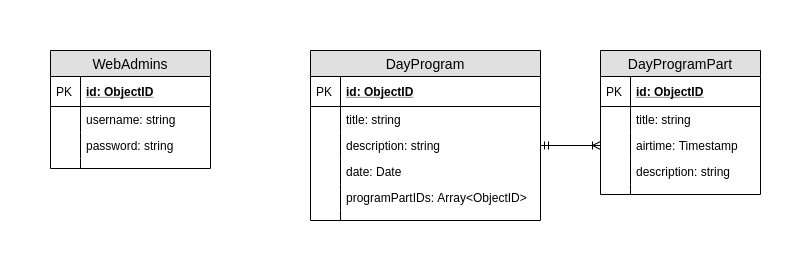

The diagram above was exported from draw.io. Its source (the exported page's mxGraphModel, read from the mxfile embedded in the PNG):
<mxGraphModel dx="1422" dy="745" grid="1" gridSize="10" guides="1" tooltips="1" connect="1" arrows="1" fold="1" page="1" pageScale="1" pageWidth="827" pageHeight="1169" math="0" shadow="0">
  <root>
    <mxCell id="WIyWlLk6GJQsqaUBKTNV-0" />
    <mxCell id="WIyWlLk6GJQsqaUBKTNV-1" parent="WIyWlLk6GJQsqaUBKTNV-0" />
    <mxCell id="gMeLO4Rn40YKXMG6homJ-0" value="WebAdmins" style="swimlane;fontStyle=0;childLayout=stackLayout;horizontal=1;startSize=26;fillColor=#e0e0e0;horizontalStack=0;resizeParent=1;resizeParentMax=0;resizeLast=0;collapsible=1;marginBottom=0;swimlaneFillColor=#ffffff;align=center;fontSize=14;" vertex="1" parent="WIyWlLk6GJQsqaUBKTNV-1">
      <mxGeometry x="40" y="60" width="160" height="118" as="geometry" />
    </mxCell>
    <mxCell id="gMeLO4Rn40YKXMG6homJ-1" value="id: ObjectID" style="shape=partialRectangle;top=0;left=0;right=0;bottom=1;align=left;verticalAlign=middle;fillColor=none;spacingLeft=34;spacingRight=4;overflow=hidden;rotatable=0;points=[[0,0.5],[1,0.5]];portConstraint=eastwest;dropTarget=0;fontStyle=5;fontSize=12;" vertex="1" parent="gMeLO4Rn40YKXMG6homJ-0">
      <mxGeometry y="26" width="160" height="30" as="geometry" />
    </mxCell>
    <mxCell id="gMeLO4Rn40YKXMG6homJ-2" value="PK" style="shape=partialRectangle;top=0;left=0;bottom=0;fillColor=none;align=left;verticalAlign=middle;spacingLeft=4;spacingRight=4;overflow=hidden;rotatable=0;points=[];portConstraint=eastwest;part=1;fontSize=12;" vertex="1" connectable="0" parent="gMeLO4Rn40YKXMG6homJ-1">
      <mxGeometry width="30" height="30" as="geometry" />
    </mxCell>
    <mxCell id="gMeLO4Rn40YKXMG6homJ-3" value="username: string&#10;&#10;" style="shape=partialRectangle;top=0;left=0;right=0;bottom=0;align=left;verticalAlign=top;fillColor=none;spacingLeft=34;spacingRight=4;overflow=hidden;rotatable=0;points=[[0,0.5],[1,0.5]];portConstraint=eastwest;dropTarget=0;fontSize=12;" vertex="1" parent="gMeLO4Rn40YKXMG6homJ-0">
      <mxGeometry y="56" width="160" height="26" as="geometry" />
    </mxCell>
    <mxCell id="gMeLO4Rn40YKXMG6homJ-4" value="" style="shape=partialRectangle;top=0;left=0;bottom=0;fillColor=none;align=left;verticalAlign=top;spacingLeft=4;spacingRight=4;overflow=hidden;rotatable=0;points=[];portConstraint=eastwest;part=1;fontSize=12;" vertex="1" connectable="0" parent="gMeLO4Rn40YKXMG6homJ-3">
      <mxGeometry width="30" height="26" as="geometry" />
    </mxCell>
    <mxCell id="gMeLO4Rn40YKXMG6homJ-5" value="password: string&#10;" style="shape=partialRectangle;top=0;left=0;right=0;bottom=0;align=left;verticalAlign=top;fillColor=none;spacingLeft=34;spacingRight=4;overflow=hidden;rotatable=0;points=[[0,0.5],[1,0.5]];portConstraint=eastwest;dropTarget=0;fontSize=12;" vertex="1" parent="gMeLO4Rn40YKXMG6homJ-0">
      <mxGeometry y="82" width="160" height="26" as="geometry" />
    </mxCell>
    <mxCell id="gMeLO4Rn40YKXMG6homJ-6" value="" style="shape=partialRectangle;top=0;left=0;bottom=0;fillColor=none;align=left;verticalAlign=top;spacingLeft=4;spacingRight=4;overflow=hidden;rotatable=0;points=[];portConstraint=eastwest;part=1;fontSize=12;" vertex="1" connectable="0" parent="gMeLO4Rn40YKXMG6homJ-5">
      <mxGeometry width="30" height="26" as="geometry" />
    </mxCell>
    <mxCell id="gMeLO4Rn40YKXMG6homJ-9" value="" style="shape=partialRectangle;top=0;left=0;right=0;bottom=0;align=left;verticalAlign=top;fillColor=none;spacingLeft=34;spacingRight=4;overflow=hidden;rotatable=0;points=[[0,0.5],[1,0.5]];portConstraint=eastwest;dropTarget=0;fontSize=12;" vertex="1" parent="gMeLO4Rn40YKXMG6homJ-0">
      <mxGeometry y="108" width="160" height="10" as="geometry" />
    </mxCell>
    <mxCell id="gMeLO4Rn40YKXMG6homJ-10" value="" style="shape=partialRectangle;top=0;left=0;bottom=0;fillColor=none;align=left;verticalAlign=top;spacingLeft=4;spacingRight=4;overflow=hidden;rotatable=0;points=[];portConstraint=eastwest;part=1;fontSize=12;" vertex="1" connectable="0" parent="gMeLO4Rn40YKXMG6homJ-9">
      <mxGeometry width="30" height="10" as="geometry" />
    </mxCell>
    <mxCell id="gMeLO4Rn40YKXMG6homJ-11" value="DayProgram" style="swimlane;fontStyle=0;childLayout=stackLayout;horizontal=1;startSize=26;fillColor=#e0e0e0;horizontalStack=0;resizeParent=1;resizeParentMax=0;resizeLast=0;collapsible=1;marginBottom=0;swimlaneFillColor=#ffffff;align=center;fontSize=14;" vertex="1" parent="WIyWlLk6GJQsqaUBKTNV-1">
      <mxGeometry x="300" y="60" width="230" height="170" as="geometry" />
    </mxCell>
    <mxCell id="gMeLO4Rn40YKXMG6homJ-12" value="id: ObjectID" style="shape=partialRectangle;top=0;left=0;right=0;bottom=1;align=left;verticalAlign=middle;fillColor=none;spacingLeft=34;spacingRight=4;overflow=hidden;rotatable=0;points=[[0,0.5],[1,0.5]];portConstraint=eastwest;dropTarget=0;fontStyle=5;fontSize=12;" vertex="1" parent="gMeLO4Rn40YKXMG6homJ-11">
      <mxGeometry y="26" width="230" height="30" as="geometry" />
    </mxCell>
    <mxCell id="gMeLO4Rn40YKXMG6homJ-13" value="PK" style="shape=partialRectangle;top=0;left=0;bottom=0;fillColor=none;align=left;verticalAlign=middle;spacingLeft=4;spacingRight=4;overflow=hidden;rotatable=0;points=[];portConstraint=eastwest;part=1;fontSize=12;" vertex="1" connectable="0" parent="gMeLO4Rn40YKXMG6homJ-12">
      <mxGeometry width="30" height="30" as="geometry" />
    </mxCell>
    <mxCell id="gMeLO4Rn40YKXMG6homJ-14" value="title: string" style="shape=partialRectangle;top=0;left=0;right=0;bottom=0;align=left;verticalAlign=top;fillColor=none;spacingLeft=34;spacingRight=4;overflow=hidden;rotatable=0;points=[[0,0.5],[1,0.5]];portConstraint=eastwest;dropTarget=0;fontSize=12;" vertex="1" parent="gMeLO4Rn40YKXMG6homJ-11">
      <mxGeometry y="56" width="230" height="26" as="geometry" />
    </mxCell>
    <mxCell id="gMeLO4Rn40YKXMG6homJ-15" value="" style="shape=partialRectangle;top=0;left=0;bottom=0;fillColor=none;align=left;verticalAlign=top;spacingLeft=4;spacingRight=4;overflow=hidden;rotatable=0;points=[];portConstraint=eastwest;part=1;fontSize=12;" vertex="1" connectable="0" parent="gMeLO4Rn40YKXMG6homJ-14">
      <mxGeometry width="30" height="26" as="geometry" />
    </mxCell>
    <mxCell id="gMeLO4Rn40YKXMG6homJ-16" value="description: string" style="shape=partialRectangle;top=0;left=0;right=0;bottom=0;align=left;verticalAlign=top;fillColor=none;spacingLeft=34;spacingRight=4;overflow=hidden;rotatable=0;points=[[0,0.5],[1,0.5]];portConstraint=eastwest;dropTarget=0;fontSize=12;" vertex="1" parent="gMeLO4Rn40YKXMG6homJ-11">
      <mxGeometry y="82" width="230" height="26" as="geometry" />
    </mxCell>
    <mxCell id="gMeLO4Rn40YKXMG6homJ-17" value="" style="shape=partialRectangle;top=0;left=0;bottom=0;fillColor=none;align=left;verticalAlign=top;spacingLeft=4;spacingRight=4;overflow=hidden;rotatable=0;points=[];portConstraint=eastwest;part=1;fontSize=12;" vertex="1" connectable="0" parent="gMeLO4Rn40YKXMG6homJ-16">
      <mxGeometry width="30" height="26" as="geometry" />
    </mxCell>
    <mxCell id="gMeLO4Rn40YKXMG6homJ-45" value="date: Date" style="shape=partialRectangle;top=0;left=0;right=0;bottom=0;align=left;verticalAlign=top;fillColor=none;spacingLeft=34;spacingRight=4;overflow=hidden;rotatable=0;points=[[0,0.5],[1,0.5]];portConstraint=eastwest;dropTarget=0;fontSize=12;" vertex="1" parent="gMeLO4Rn40YKXMG6homJ-11">
      <mxGeometry y="108" width="230" height="26" as="geometry" />
    </mxCell>
    <mxCell id="gMeLO4Rn40YKXMG6homJ-46" value="" style="shape=partialRectangle;top=0;left=0;bottom=0;fillColor=none;align=left;verticalAlign=top;spacingLeft=4;spacingRight=4;overflow=hidden;rotatable=0;points=[];portConstraint=eastwest;part=1;fontSize=12;" vertex="1" connectable="0" parent="gMeLO4Rn40YKXMG6homJ-45">
      <mxGeometry width="30" height="26" as="geometry" />
    </mxCell>
    <mxCell id="gMeLO4Rn40YKXMG6homJ-18" value="programPartIDs: Array&lt;ObjectID&gt;" style="shape=partialRectangle;top=0;left=0;right=0;bottom=0;align=left;verticalAlign=top;fillColor=none;spacingLeft=34;spacingRight=4;overflow=hidden;rotatable=0;points=[[0,0.5],[1,0.5]];portConstraint=eastwest;dropTarget=0;fontSize=12;" vertex="1" parent="gMeLO4Rn40YKXMG6homJ-11">
      <mxGeometry y="134" width="230" height="26" as="geometry" />
    </mxCell>
    <mxCell id="gMeLO4Rn40YKXMG6homJ-19" value="" style="shape=partialRectangle;top=0;left=0;bottom=0;fillColor=none;align=left;verticalAlign=top;spacingLeft=4;spacingRight=4;overflow=hidden;rotatable=0;points=[];portConstraint=eastwest;part=1;fontSize=12;" vertex="1" connectable="0" parent="gMeLO4Rn40YKXMG6homJ-18">
      <mxGeometry width="30" height="26" as="geometry" />
    </mxCell>
    <mxCell id="gMeLO4Rn40YKXMG6homJ-20" value="" style="shape=partialRectangle;top=0;left=0;right=0;bottom=0;align=left;verticalAlign=top;fillColor=none;spacingLeft=34;spacingRight=4;overflow=hidden;rotatable=0;points=[[0,0.5],[1,0.5]];portConstraint=eastwest;dropTarget=0;fontSize=12;" vertex="1" parent="gMeLO4Rn40YKXMG6homJ-11">
      <mxGeometry y="160" width="230" height="10" as="geometry" />
    </mxCell>
    <mxCell id="gMeLO4Rn40YKXMG6homJ-21" value="" style="shape=partialRectangle;top=0;left=0;bottom=0;fillColor=none;align=left;verticalAlign=top;spacingLeft=4;spacingRight=4;overflow=hidden;rotatable=0;points=[];portConstraint=eastwest;part=1;fontSize=12;" vertex="1" connectable="0" parent="gMeLO4Rn40YKXMG6homJ-20">
      <mxGeometry width="30" height="10" as="geometry" />
    </mxCell>
    <mxCell id="gMeLO4Rn40YKXMG6homJ-33" value="DayProgramPart" style="swimlane;fontStyle=0;childLayout=stackLayout;horizontal=1;startSize=26;fillColor=#e0e0e0;horizontalStack=0;resizeParent=1;resizeParentMax=0;resizeLast=0;collapsible=1;marginBottom=0;swimlaneFillColor=#ffffff;align=center;fontSize=14;" vertex="1" parent="WIyWlLk6GJQsqaUBKTNV-1">
      <mxGeometry x="590" y="60" width="160" height="144" as="geometry" />
    </mxCell>
    <mxCell id="gMeLO4Rn40YKXMG6homJ-34" value="id: ObjectID" style="shape=partialRectangle;top=0;left=0;right=0;bottom=1;align=left;verticalAlign=middle;fillColor=none;spacingLeft=34;spacingRight=4;overflow=hidden;rotatable=0;points=[[0,0.5],[1,0.5]];portConstraint=eastwest;dropTarget=0;fontStyle=5;fontSize=12;" vertex="1" parent="gMeLO4Rn40YKXMG6homJ-33">
      <mxGeometry y="26" width="160" height="30" as="geometry" />
    </mxCell>
    <mxCell id="gMeLO4Rn40YKXMG6homJ-35" value="PK" style="shape=partialRectangle;top=0;left=0;bottom=0;fillColor=none;align=left;verticalAlign=middle;spacingLeft=4;spacingRight=4;overflow=hidden;rotatable=0;points=[];portConstraint=eastwest;part=1;fontSize=12;" vertex="1" connectable="0" parent="gMeLO4Rn40YKXMG6homJ-34">
      <mxGeometry width="30" height="30" as="geometry" />
    </mxCell>
    <mxCell id="gMeLO4Rn40YKXMG6homJ-36" value="title: string" style="shape=partialRectangle;top=0;left=0;right=0;bottom=0;align=left;verticalAlign=top;fillColor=none;spacingLeft=34;spacingRight=4;overflow=hidden;rotatable=0;points=[[0,0.5],[1,0.5]];portConstraint=eastwest;dropTarget=0;fontSize=12;" vertex="1" parent="gMeLO4Rn40YKXMG6homJ-33">
      <mxGeometry y="56" width="160" height="26" as="geometry" />
    </mxCell>
    <mxCell id="gMeLO4Rn40YKXMG6homJ-37" value="" style="shape=partialRectangle;top=0;left=0;bottom=0;fillColor=none;align=left;verticalAlign=top;spacingLeft=4;spacingRight=4;overflow=hidden;rotatable=0;points=[];portConstraint=eastwest;part=1;fontSize=12;" vertex="1" connectable="0" parent="gMeLO4Rn40YKXMG6homJ-36">
      <mxGeometry width="30" height="26" as="geometry" />
    </mxCell>
    <mxCell id="gMeLO4Rn40YKXMG6homJ-38" value="airtime: Timestamp" style="shape=partialRectangle;top=0;left=0;right=0;bottom=0;align=left;verticalAlign=top;fillColor=none;spacingLeft=34;spacingRight=4;overflow=hidden;rotatable=0;points=[[0,0.5],[1,0.5]];portConstraint=eastwest;dropTarget=0;fontSize=12;" vertex="1" parent="gMeLO4Rn40YKXMG6homJ-33">
      <mxGeometry y="82" width="160" height="26" as="geometry" />
    </mxCell>
    <mxCell id="gMeLO4Rn40YKXMG6homJ-39" value="" style="shape=partialRectangle;top=0;left=0;bottom=0;fillColor=none;align=left;verticalAlign=top;spacingLeft=4;spacingRight=4;overflow=hidden;rotatable=0;points=[];portConstraint=eastwest;part=1;fontSize=12;" vertex="1" connectable="0" parent="gMeLO4Rn40YKXMG6homJ-38">
      <mxGeometry width="30" height="26" as="geometry" />
    </mxCell>
    <mxCell id="gMeLO4Rn40YKXMG6homJ-40" value="description: string" style="shape=partialRectangle;top=0;left=0;right=0;bottom=0;align=left;verticalAlign=top;fillColor=none;spacingLeft=34;spacingRight=4;overflow=hidden;rotatable=0;points=[[0,0.5],[1,0.5]];portConstraint=eastwest;dropTarget=0;fontSize=12;" vertex="1" parent="gMeLO4Rn40YKXMG6homJ-33">
      <mxGeometry y="108" width="160" height="26" as="geometry" />
    </mxCell>
    <mxCell id="gMeLO4Rn40YKXMG6homJ-41" value="" style="shape=partialRectangle;top=0;left=0;bottom=0;fillColor=none;align=left;verticalAlign=top;spacingLeft=4;spacingRight=4;overflow=hidden;rotatable=0;points=[];portConstraint=eastwest;part=1;fontSize=12;" vertex="1" connectable="0" parent="gMeLO4Rn40YKXMG6homJ-40">
      <mxGeometry width="30" height="26" as="geometry" />
    </mxCell>
    <mxCell id="gMeLO4Rn40YKXMG6homJ-42" value="" style="shape=partialRectangle;top=0;left=0;right=0;bottom=0;align=left;verticalAlign=top;fillColor=none;spacingLeft=34;spacingRight=4;overflow=hidden;rotatable=0;points=[[0,0.5],[1,0.5]];portConstraint=eastwest;dropTarget=0;fontSize=12;" vertex="1" parent="gMeLO4Rn40YKXMG6homJ-33">
      <mxGeometry y="134" width="160" height="10" as="geometry" />
    </mxCell>
    <mxCell id="gMeLO4Rn40YKXMG6homJ-43" value="" style="shape=partialRectangle;top=0;left=0;bottom=0;fillColor=none;align=left;verticalAlign=top;spacingLeft=4;spacingRight=4;overflow=hidden;rotatable=0;points=[];portConstraint=eastwest;part=1;fontSize=12;" vertex="1" connectable="0" parent="gMeLO4Rn40YKXMG6homJ-42">
      <mxGeometry width="30" height="10" as="geometry" />
    </mxCell>
    <mxCell id="gMeLO4Rn40YKXMG6homJ-44" style="edgeStyle=orthogonalEdgeStyle;rounded=0;orthogonalLoop=1;jettySize=auto;html=1;exitX=1;exitY=0.5;exitDx=0;exitDy=0;entryX=0;entryY=0.5;entryDx=0;entryDy=0;endArrow=ERoneToMany;endFill=0;startArrow=ERmandOne;startFill=0;" edge="1" parent="WIyWlLk6GJQsqaUBKTNV-1" source="gMeLO4Rn40YKXMG6homJ-16" target="gMeLO4Rn40YKXMG6homJ-38">
      <mxGeometry relative="1" as="geometry">
        <mxPoint x="510" y="120" as="sourcePoint" />
        <mxPoint x="520" y="130" as="targetPoint" />
      </mxGeometry>
    </mxCell>
  </root>
</mxGraphModel>